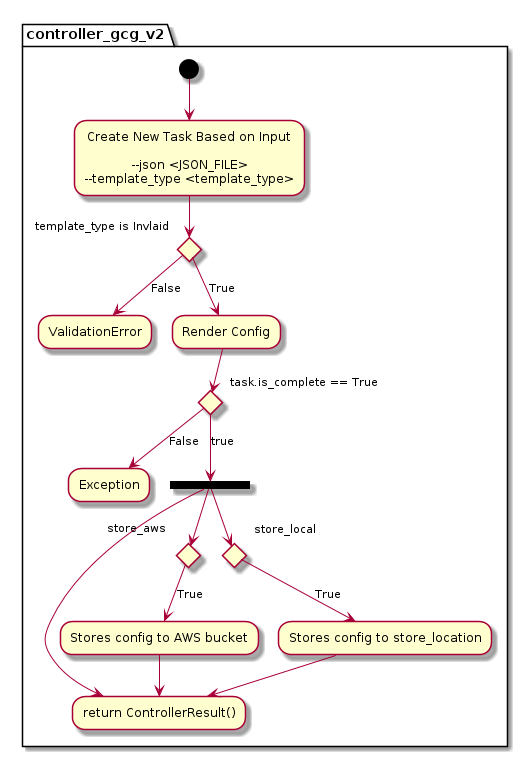

The diagram above was rendered by PlantUML. Its source (embedded in the PNG):
@startuml
partition controller_gcg_v2 {
  (*) --> "
  Create New Task Based on Input

  --json <JSON_FILE>
  --template_type <template_type>
  "
  if "template_type is Invlaid" then
  --> [False]"ValidationError"
  else
  -->[True] "Render Config"
  if "task.is_complete == True" then
  -->[False] "Exception"
  else
  --> [true]===opts_tree===
  --> return ControllerResult()
  ===opts_tree=== --> if "store_aws " then 
  --> [True]Stores config to AWS bucket 
  --> return ControllerResult()
  ===opts_tree=== --> if "store_local " then 
  --> [True] Stores config to store_location
  --> return ControllerResult()
  
}
@enduml